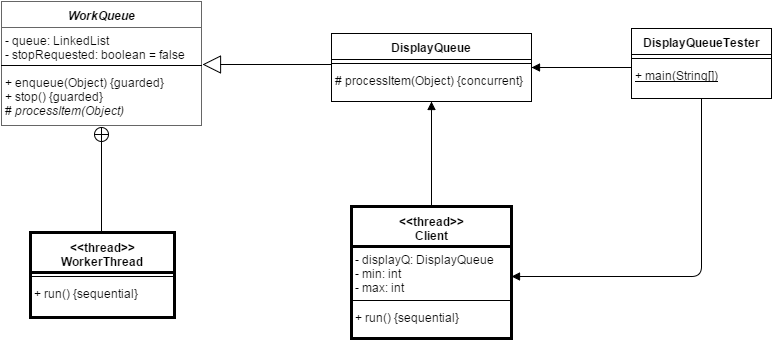

The diagram above was exported from draw.io. Its source (the exported page's mxGraphModel, read from the mxfile embedded in the PNG):
<mxGraphModel dx="1434" dy="774" grid="1" gridSize="10" guides="1" tooltips="1" connect="1" arrows="1" fold="1" page="1" pageScale="1" pageWidth="1169" pageHeight="826" background="#ffffff" math="0">
  <root>
    <mxCell id="0" />
    <mxCell id="1" parent="0" />
    <mxCell id="2" value="&lt;i&gt;WorkQueue&lt;/i&gt;" style="swimlane;html=1;fontStyle=1;align=center;verticalAlign=top;childLayout=stackLayout;horizontal=1;startSize=26;horizontalStack=0;resizeParent=1;resizeLast=0;collapsible=1;marginBottom=0;swimlaneFillColor=#ffffff;plain-gray;gradientColor=none;fillColor=none;" parent="1" vertex="1">
      <mxGeometry x="70" y="86" width="200" height="124" as="geometry" />
    </mxCell>
    <mxCell id="3" value="- queue: LinkedList&lt;div&gt;- stopRequested: boolean = false&lt;/div&gt;" style="text;html=1;strokeColor=none;fillColor=none;align=left;verticalAlign=top;spacingLeft=4;spacingRight=4;whiteSpace=wrap;overflow=hidden;rotatable=0;points=[[0,0.5],[1,0.5]];portConstraint=eastwest;" parent="2" vertex="1">
      <mxGeometry y="26" width="200" height="34" as="geometry" />
    </mxCell>
    <mxCell id="4" value="" style="line;html=1;strokeWidth=1;fillColor=none;align=left;verticalAlign=middle;spacingTop=-1;spacingLeft=3;spacingRight=3;rotatable=0;labelPosition=right;points=[];portConstraint=eastwest;" parent="2" vertex="1">
      <mxGeometry y="60" width="200" height="8" as="geometry" />
    </mxCell>
    <mxCell id="5" value="+ enqueue(Object) {guarded}&lt;div&gt;+ stop() {guarded}&lt;/div&gt;&lt;div&gt;# &lt;i&gt;processItem(Object)&lt;/i&gt;&lt;/div&gt;" style="text;html=1;strokeColor=none;fillColor=none;align=left;verticalAlign=top;spacingLeft=4;spacingRight=4;whiteSpace=wrap;overflow=hidden;rotatable=0;points=[[0,0.5],[1,0.5]];portConstraint=eastwest;" parent="2" vertex="1">
      <mxGeometry y="68" width="200" height="52" as="geometry" />
    </mxCell>
    <mxCell id="7" value="&amp;lt;&amp;lt;thread&amp;gt;&amp;gt;&lt;div&gt;WorkerThread&lt;/div&gt;" style="swimlane;html=1;fontStyle=1;align=center;verticalAlign=top;childLayout=stackLayout;horizontal=1;startSize=40;horizontalStack=0;resizeParent=1;resizeLast=0;collapsible=1;marginBottom=0;swimlaneFillColor=#ffffff;fillColor=none;gradientColor=none;strokeWidth=3;perimeterSpacing=0;swimlaneLine=1;glass=0;shadow=0;rounded=0;" parent="1" vertex="1">
      <mxGeometry x="99" y="317" width="144" height="85" as="geometry" />
    </mxCell>
    <mxCell id="9" value="" style="line;html=1;strokeWidth=1;fillColor=none;align=left;verticalAlign=middle;spacingTop=-1;spacingLeft=3;spacingRight=3;rotatable=0;labelPosition=right;points=[];portConstraint=eastwest;" parent="7" vertex="1">
      <mxGeometry y="40" width="144" height="8" as="geometry" />
    </mxCell>
    <mxCell id="10" value="+ run()&amp;nbsp;&lt;span&gt;{sequential}&lt;/span&gt;" style="text;html=1;strokeColor=none;fillColor=none;align=left;verticalAlign=top;spacingLeft=4;spacingRight=4;whiteSpace=wrap;overflow=hidden;rotatable=0;points=[[0,0.5],[1,0.5]];portConstraint=eastwest;" parent="7" vertex="1">
      <mxGeometry y="48" width="144" height="26" as="geometry" />
    </mxCell>
    <mxCell id="15" value="DisplayQueue" style="swimlane;html=1;fontStyle=1;align=center;verticalAlign=top;childLayout=stackLayout;horizontal=1;startSize=26;horizontalStack=0;resizeParent=1;resizeLast=0;collapsible=1;marginBottom=0;swimlaneFillColor=#ffffff;strokeWidth=1;" vertex="1" parent="1">
      <mxGeometry x="400" y="118" width="200" height="68" as="geometry" />
    </mxCell>
    <mxCell id="17" value="" style="line;html=1;strokeWidth=1;fillColor=none;align=left;verticalAlign=middle;spacingTop=-1;spacingLeft=3;spacingRight=3;rotatable=0;labelPosition=right;points=[];portConstraint=eastwest;" vertex="1" parent="15">
      <mxGeometry y="26" width="200" height="8" as="geometry" />
    </mxCell>
    <mxCell id="18" value="# processItem(Object)&amp;nbsp;&lt;span&gt;{concurrent}&amp;nbsp;&lt;/span&gt;" style="text;html=1;strokeColor=none;fillColor=none;align=left;verticalAlign=top;spacingLeft=4;spacingRight=4;whiteSpace=wrap;overflow=hidden;rotatable=0;points=[[0,0.5],[1,0.5]];portConstraint=eastwest;" vertex="1" parent="15">
      <mxGeometry y="34" width="200" height="26" as="geometry" />
    </mxCell>
    <mxCell id="20" value="" style="endArrow=none;startArrow=circlePlus;endFill=0;startFill=0;endSize=8;html=1;entryX=0.5;entryY=0;" edge="1" parent="1">
      <mxGeometry width="160" relative="1" as="geometry">
        <mxPoint x="170" y="211" as="sourcePoint" />
        <mxPoint x="170" y="317" as="targetPoint" />
      </mxGeometry>
    </mxCell>
    <mxCell id="21" value="" style="endArrow=block;endSize=16;endFill=0;html=1;entryX=1.005;entryY=1.088;entryPerimeter=0;exitX=-0.006;exitY=-0.115;exitPerimeter=0;" edge="1" parent="1" source="18" target="3">
      <mxGeometry width="160" relative="1" as="geometry">
        <mxPoint x="400" y="300" as="sourcePoint" />
        <mxPoint x="560" y="300" as="targetPoint" />
      </mxGeometry>
    </mxCell>
    <mxCell id="25" value="&amp;lt;&amp;lt;thread&amp;gt;&amp;gt;&lt;div&gt;Client&lt;/div&gt;" style="swimlane;html=1;fontStyle=1;align=center;verticalAlign=top;childLayout=stackLayout;horizontal=1;startSize=40;horizontalStack=0;resizeParent=1;resizeLast=0;collapsible=1;marginBottom=0;swimlaneFillColor=#ffffff;strokeWidth=3;" vertex="1" parent="1">
      <mxGeometry x="420" y="291" width="160" height="132" as="geometry" />
    </mxCell>
    <mxCell id="26" value="- displayQ: DisplayQueue&lt;div&gt;- min: int&lt;/div&gt;&lt;div&gt;- max: int&lt;/div&gt;" style="text;html=1;strokeColor=none;fillColor=none;align=left;verticalAlign=top;spacingLeft=4;spacingRight=4;whiteSpace=wrap;overflow=hidden;rotatable=0;points=[[0,0.5],[1,0.5]];portConstraint=eastwest;" vertex="1" parent="25">
      <mxGeometry y="40" width="160" height="50" as="geometry" />
    </mxCell>
    <mxCell id="27" value="" style="line;html=1;strokeWidth=1;fillColor=none;align=left;verticalAlign=middle;spacingTop=-1;spacingLeft=3;spacingRight=3;rotatable=0;labelPosition=right;points=[];portConstraint=eastwest;" vertex="1" parent="25">
      <mxGeometry y="90" width="160" height="8" as="geometry" />
    </mxCell>
    <mxCell id="28" value="+ run() {&lt;span&gt;sequential&lt;/span&gt;}" style="text;html=1;strokeColor=none;fillColor=none;align=left;verticalAlign=top;spacingLeft=4;spacingRight=4;whiteSpace=wrap;overflow=hidden;rotatable=0;points=[[0,0.5],[1,0.5]];portConstraint=eastwest;" vertex="1" parent="25">
      <mxGeometry y="98" width="160" height="26" as="geometry" />
    </mxCell>
    <mxCell id="31" value="" style="endArrow=block;html=1;exitX=0.5;exitY=0;entryX=0.5;entryY=1;endFill=1;" edge="1" parent="1" source="25" target="15">
      <mxGeometry width="50" height="50" relative="1" as="geometry">
        <mxPoint x="-220" y="60" as="sourcePoint" />
        <mxPoint x="-170" y="10" as="targetPoint" />
      </mxGeometry>
    </mxCell>
    <mxCell id="35" value="DisplayQueueTester" style="swimlane;html=1;fontStyle=1;align=center;verticalAlign=top;childLayout=stackLayout;horizontal=1;startSize=26;horizontalStack=0;resizeParent=1;resizeLast=0;collapsible=1;marginBottom=0;swimlaneFillColor=#ffffff;strokeWidth=1;" vertex="1" parent="1">
      <mxGeometry x="700" y="113" width="140" height="70" as="geometry" />
    </mxCell>
    <mxCell id="37" value="" style="line;html=1;strokeWidth=1;fillColor=none;align=left;verticalAlign=middle;spacingTop=-1;spacingLeft=3;spacingRight=3;rotatable=0;labelPosition=right;points=[];portConstraint=eastwest;" vertex="1" parent="35">
      <mxGeometry y="26" width="140" height="8" as="geometry" />
    </mxCell>
    <mxCell id="38" value="&lt;u&gt;+ main(String[])&lt;/u&gt;" style="text;html=1;strokeColor=none;fillColor=none;align=left;verticalAlign=top;spacingLeft=4;spacingRight=4;whiteSpace=wrap;overflow=hidden;rotatable=0;points=[[0,0.5],[1,0.5]];portConstraint=eastwest;" vertex="1" parent="35">
      <mxGeometry y="34" width="140" height="26" as="geometry" />
    </mxCell>
    <mxCell id="39" value="" style="endArrow=block;html=1;entryX=1;entryY=0;endFill=1;entryPerimeter=0;" edge="1" parent="1" target="18">
      <mxGeometry x="510" y="196" width="50" height="50" as="geometry">
        <mxPoint x="700" y="152" as="sourcePoint" />
        <mxPoint x="510" y="196" as="targetPoint" />
      </mxGeometry>
    </mxCell>
    <mxCell id="41" value="" style="endArrow=block;html=1;entryX=1;entryY=0;endFill=1;entryPerimeter=0;exitX=0.5;exitY=1;" edge="1" parent="1" source="35">
      <mxGeometry x="490" y="405" width="50" height="50" as="geometry">
        <mxPoint x="680" y="361" as="sourcePoint" />
        <mxPoint x="580" y="361" as="targetPoint" />
        <Array as="points">
          <mxPoint x="770" y="361" />
        </Array>
      </mxGeometry>
    </mxCell>
  </root>
</mxGraphModel>